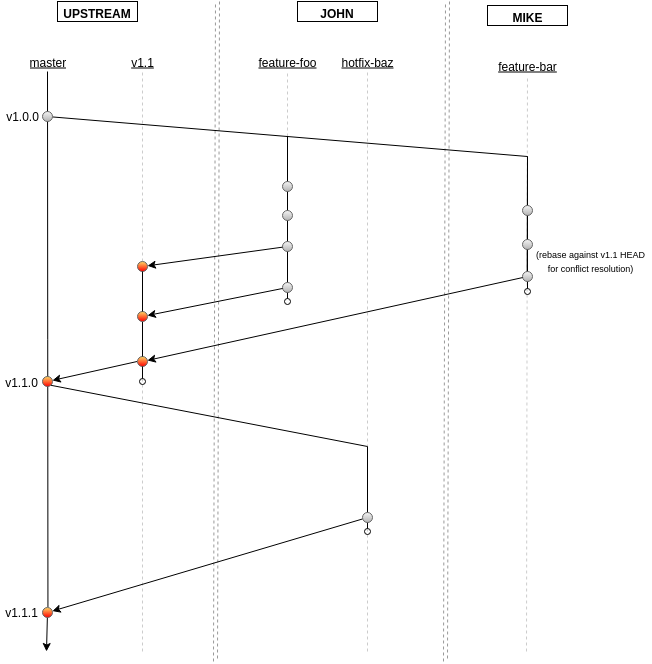

The diagram above was exported from draw.io. Its source (the exported page's mxGraphModel, read from the mxfile embedded in the PNG):
<mxGraphModel dx="1420" dy="787" grid="1" gridSize="10" guides="1" tooltips="1" connect="1" arrows="1" fold="1" page="1" pageScale="1" pageWidth="826" pageHeight="1169" background="#ffffff" math="0">
  <root>
    <mxCell id="0" />
    <mxCell id="1" parent="0" />
    <mxCell id="44" value="" style="endArrow=none;html=1;dashed=1;strokeColor=#CCCCCC;endFill=0;" edge="1" target="40" parent="1">
      <mxGeometry x="616" y="124" width="50" height="50" as="geometry">
        <mxPoint x="615" y="700" as="sourcePoint" />
        <mxPoint x="686" y="128" as="targetPoint" />
      </mxGeometry>
    </mxCell>
    <mxCell id="89" value="" style="endArrow=none;html=1;dashed=1;strokeColor=#CCCCCC;endFill=0;" edge="1" target="88" parent="1">
      <mxGeometry x="456" y="120" width="50" height="50" as="geometry">
        <mxPoint x="456" y="700" as="sourcePoint" />
        <mxPoint x="526" y="124" as="targetPoint" />
      </mxGeometry>
    </mxCell>
    <mxCell id="65" value="" style="endArrow=none;html=1;dashed=1;strokeColor=#CCCCCC;endFill=0;" edge="1" parent="1">
      <mxGeometry x="230.99999999999977" y="120" width="50" height="50" as="geometry">
        <mxPoint x="231" y="700" as="sourcePoint" />
        <mxPoint x="230.99999999999977" y="120" as="targetPoint" />
      </mxGeometry>
    </mxCell>
    <mxCell id="79" value="" style="endArrow=none;html=1;endFill=0;entryX=0.5;entryY=0;" edge="1" parent="1" target="78">
      <mxGeometry width="50" height="50" relative="1" as="geometry">
        <mxPoint x="135.99958291826374" y="120" as="sourcePoint" />
        <mxPoint x="136" y="470" as="targetPoint" />
      </mxGeometry>
    </mxCell>
    <mxCell id="2" value="&lt;u&gt;master&lt;/u&gt;" style="text;html=1;strokeColor=none;fillColor=none;align=center;verticalAlign=middle;whiteSpace=wrap;overflow=hidden;" vertex="1" parent="1">
      <mxGeometry x="116" y="100" width="40" height="20" as="geometry" />
    </mxCell>
    <mxCell id="3" value="" style="endArrow=classic;html=1;" edge="1" parent="1" source="78">
      <mxGeometry width="50" height="50" relative="1" as="geometry">
        <mxPoint x="56" y="100" as="sourcePoint" />
        <mxPoint x="135" y="700" as="targetPoint" />
      </mxGeometry>
    </mxCell>
    <mxCell id="4" value="" style="ellipse;whiteSpace=wrap;html=1;plain-gray" vertex="1" parent="1">
      <mxGeometry x="131" y="160" width="10" height="10" as="geometry" />
    </mxCell>
    <mxCell id="5" value="v1.0.0" style="text;html=1;strokeColor=none;fillColor=none;align=center;verticalAlign=middle;whiteSpace=wrap;overflow=hidden;" vertex="1" parent="1">
      <mxGeometry x="91" y="154" width="40" height="20" as="geometry" />
    </mxCell>
    <mxCell id="6" value="" style="endArrow=oval;html=1;strokeColor=#000000;rounded=0;endFill=0;" edge="1" parent="1" source="71">
      <mxGeometry width="50" height="50" relative="1" as="geometry">
        <mxPoint x="166" y="185" as="sourcePoint" />
        <mxPoint x="376" y="350" as="targetPoint" />
        <Array as="points">
          <mxPoint x="376" y="185" />
        </Array>
      </mxGeometry>
    </mxCell>
    <mxCell id="7" value="" style="endArrow=none;html=1;strokeColor=#999999;endFill=0;dashed=1;shape=link;" edge="1" parent="1">
      <mxGeometry width="50" height="50" relative="1" as="geometry">
        <mxPoint x="304" y="710" as="sourcePoint" />
        <mxPoint x="306" y="50" as="targetPoint" />
      </mxGeometry>
    </mxCell>
    <mxCell id="8" value="&lt;b&gt;UPSTREAM&lt;/b&gt;" style="text;html=1;strokeColor=#000000;fillColor=none;align=center;verticalAlign=middle;whiteSpace=wrap;overflow=hidden;" vertex="1" parent="1">
      <mxGeometry x="146" y="50" width="80" height="20" as="geometry" />
    </mxCell>
    <mxCell id="9" value="&lt;u&gt;feature-foo&lt;/u&gt;" style="text;html=1;strokeColor=none;fillColor=none;align=center;verticalAlign=middle;whiteSpace=wrap;overflow=hidden;" vertex="1" parent="1">
      <mxGeometry x="336" y="100" width="80" height="20" as="geometry" />
    </mxCell>
    <mxCell id="12" value="" style="ellipse;whiteSpace=wrap;html=1;plain-gray" vertex="1" parent="1">
      <mxGeometry x="371" y="230" width="10" height="10" as="geometry" />
    </mxCell>
    <mxCell id="13" value="" style="ellipse;whiteSpace=wrap;html=1;plain-gray" vertex="1" parent="1">
      <mxGeometry x="371" y="259" width="10" height="10" as="geometry" />
    </mxCell>
    <mxCell id="15" value="" style="ellipse;whiteSpace=wrap;html=1;plain-gray" vertex="1" parent="1">
      <mxGeometry x="371" y="290" width="10" height="10" as="geometry" />
    </mxCell>
    <mxCell id="19" value="" style="endArrow=none;html=1;dashed=1;strokeColor=#CCCCCC;endFill=0;" edge="1" parent="1" target="9">
      <mxGeometry width="50" height="50" relative="1" as="geometry">
        <mxPoint x="376" y="185" as="sourcePoint" />
        <mxPoint x="446" y="124" as="targetPoint" />
      </mxGeometry>
    </mxCell>
    <mxCell id="20" value="" style="endArrow=classic;html=1;strokeColor=#000000;" edge="1" parent="1" source="15" target="24">
      <mxGeometry width="50" height="50" relative="1" as="geometry">
        <mxPoint x="346" y="320" as="sourcePoint" />
        <mxPoint x="236" y="310" as="targetPoint" />
      </mxGeometry>
    </mxCell>
    <mxCell id="24" value="" style="ellipse;whiteSpace=wrap;html=1;plain-gray;fillColor=#FFD966;gradientColor=#FF0000;" vertex="1" parent="1">
      <mxGeometry x="226" y="310" width="10" height="10" as="geometry" />
    </mxCell>
    <mxCell id="26" value="&lt;b&gt;JOHN&lt;/b&gt;" style="text;html=1;strokeColor=#000000;fillColor=none;align=center;verticalAlign=middle;whiteSpace=wrap;overflow=hidden;" vertex="1" parent="1">
      <mxGeometry x="386" y="50" width="80" height="20" as="geometry" />
    </mxCell>
    <mxCell id="27" value="" style="endArrow=none;html=1;strokeColor=#999999;endFill=0;dashed=1;shape=link;" edge="1" parent="1">
      <mxGeometry x="536" y="50" width="50" height="50" as="geometry">
        <mxPoint x="534" y="710" as="sourcePoint" />
        <mxPoint x="536" y="50" as="targetPoint" />
      </mxGeometry>
    </mxCell>
    <mxCell id="40" value="&lt;u&gt;feature-bar&lt;/u&gt;" style="text;html=1;strokeColor=none;fillColor=none;align=center;verticalAlign=middle;whiteSpace=wrap;overflow=hidden;" vertex="1" parent="1">
      <mxGeometry x="576" y="104" width="80" height="20" as="geometry" />
    </mxCell>
    <mxCell id="45" value="&lt;b&gt;MIKE&lt;/b&gt;" style="text;html=1;strokeColor=#000000;fillColor=none;align=center;verticalAlign=middle;whiteSpace=wrap;overflow=hidden;" vertex="1" parent="1">
      <mxGeometry x="576" y="54" width="80" height="20" as="geometry" />
    </mxCell>
    <mxCell id="47" value="" style="endArrow=oval;html=1;strokeColor=#000000;rounded=0;exitX=0.5;exitY=1;endFill=0;" edge="1" parent="1" source="46">
      <mxGeometry width="50" height="50" relative="1" as="geometry">
        <mxPoint x="96" y="150" as="sourcePoint" />
        <mxPoint x="616" y="340" as="targetPoint" />
        <Array as="points">
          <mxPoint x="616" y="205" />
        </Array>
      </mxGeometry>
    </mxCell>
    <mxCell id="43" value="" style="ellipse;whiteSpace=wrap;html=1;plain-gray" vertex="1" parent="1">
      <mxGeometry x="611" y="254" width="10" height="10" as="geometry" />
    </mxCell>
    <mxCell id="41" value="" style="ellipse;whiteSpace=wrap;html=1;plain-gray" vertex="1" parent="1">
      <mxGeometry x="611" y="288" width="10" height="10" as="geometry" />
    </mxCell>
    <mxCell id="46" value="" style="ellipse;whiteSpace=wrap;html=1;plain-gray" vertex="1" parent="1">
      <mxGeometry x="611" y="320" width="10" height="10" as="geometry" />
    </mxCell>
    <mxCell id="54" value="" style="endArrow=classic;html=1;strokeColor=#000000;" edge="1" parent="1" source="46" target="58">
      <mxGeometry width="50" height="50" relative="1" as="geometry">
        <mxPoint x="656" y="359" as="sourcePoint" />
        <mxPoint x="246" y="430" as="targetPoint" />
      </mxGeometry>
    </mxCell>
    <mxCell id="58" value="" style="ellipse;whiteSpace=wrap;html=1;plain-gray;fillColor=#FFD966;gradientColor=#FF0000;" vertex="1" parent="1">
      <mxGeometry x="226" y="405" width="10" height="10" as="geometry" />
    </mxCell>
    <mxCell id="59" value="" style="endArrow=none;html=1;strokeColor=#000000;endFill=0;" edge="1" parent="1" source="75" target="58">
      <mxGeometry width="50" height="50" relative="1" as="geometry">
        <mxPoint x="230.95816046156904" y="319.9998248424963" as="sourcePoint" />
        <mxPoint x="231" y="430" as="targetPoint" />
      </mxGeometry>
    </mxCell>
    <mxCell id="60" value="&lt;u&gt;v1.1&lt;/u&gt;" style="text;html=1;strokeColor=none;fillColor=none;align=center;verticalAlign=middle;whiteSpace=wrap;overflow=hidden;" vertex="1" parent="1">
      <mxGeometry x="211" y="100" width="40" height="20" as="geometry" />
    </mxCell>
    <mxCell id="66" value="&lt;font style=&quot;font-size: 9px&quot;&gt;(rebase against v1.1 HEAD for conflict resolution)&lt;/font&gt;" style="text;html=1;strokeColor=none;fillColor=none;align=center;verticalAlign=middle;whiteSpace=wrap;overflow=hidden;" vertex="1" parent="1">
      <mxGeometry x="619" y="290" width="120" height="35" as="geometry" />
    </mxCell>
    <mxCell id="69" value="" style="endArrow=classic;html=1;strokeColor=#000000;exitX=0;exitY=0.5;" edge="1" parent="1" source="58" target="70">
      <mxGeometry width="50" height="50" relative="1" as="geometry">
        <mxPoint x="216" y="410" as="sourcePoint" />
        <mxPoint x="166" y="430" as="targetPoint" />
      </mxGeometry>
    </mxCell>
    <mxCell id="71" value="" style="ellipse;whiteSpace=wrap;html=1;plain-gray" vertex="1" parent="1">
      <mxGeometry x="371" y="331" width="10" height="10" as="geometry" />
    </mxCell>
    <mxCell id="74" value="" style="endArrow=classic;html=1;strokeColor=#000000;" edge="1" parent="1" source="71" target="75">
      <mxGeometry width="50" height="50" relative="1" as="geometry">
        <mxPoint x="56" y="140" as="sourcePoint" />
        <mxPoint x="246" y="360" as="targetPoint" />
      </mxGeometry>
    </mxCell>
    <mxCell id="75" value="" style="ellipse;whiteSpace=wrap;html=1;plain-gray;fillColor=#FFD966;gradientColor=#FF0000;" vertex="1" parent="1">
      <mxGeometry x="226" y="360" width="10" height="10" as="geometry" />
    </mxCell>
    <mxCell id="76" value="" style="endArrow=none;html=1;strokeColor=#000000;endFill=0;" edge="1" parent="1" source="24" target="75">
      <mxGeometry width="50" height="50" relative="1" as="geometry">
        <mxPoint x="231" y="320.0000000000001" as="sourcePoint" />
        <mxPoint x="231" y="405" as="targetPoint" />
      </mxGeometry>
    </mxCell>
    <mxCell id="77" value="v1.1.0" style="text;html=1;strokeColor=none;fillColor=none;align=center;verticalAlign=middle;whiteSpace=wrap;overflow=hidden;" vertex="1" parent="1">
      <mxGeometry x="90" y="420" width="40" height="20" as="geometry" />
    </mxCell>
    <mxCell id="78" value="" style="ellipse;whiteSpace=wrap;html=1;plain-gray;fillColor=#FFD966;gradientColor=#FF0000;" vertex="1" parent="1">
      <mxGeometry x="131" y="656" width="10" height="10" as="geometry" />
    </mxCell>
    <mxCell id="80" value="" style="endArrow=oval;html=1;strokeColor=#000000;endFill=0;" edge="1" parent="1">
      <mxGeometry x="231" y="415" width="50" height="50" as="geometry">
        <mxPoint x="231" y="415" as="sourcePoint" />
        <mxPoint x="231" y="430" as="targetPoint" />
      </mxGeometry>
    </mxCell>
    <mxCell id="85" value="" style="endArrow=classic;html=1;strokeColor=#000000;" edge="1" parent="1" source="83" target="78">
      <mxGeometry width="50" height="50" relative="1" as="geometry">
        <mxPoint x="666" y="370" as="sourcePoint" />
        <mxPoint x="156" y="480" as="targetPoint" />
      </mxGeometry>
    </mxCell>
    <mxCell id="88" value="&lt;u&gt;hotfix-baz&lt;/u&gt;" style="text;html=1;strokeColor=none;fillColor=none;align=center;verticalAlign=middle;whiteSpace=wrap;overflow=hidden;" vertex="1" parent="1">
      <mxGeometry x="416" y="100" width="80" height="20" as="geometry" />
    </mxCell>
    <mxCell id="90" value="" style="endArrow=oval;html=1;strokeColor=#000000;rounded=0;endFill=0;exitX=1;exitY=1;" edge="1" parent="1" source="70">
      <mxGeometry x="769.6944444444446" y="542" width="50" height="50" as="geometry">
        <mxPoint x="136.1111111111111" y="534.6666666666667" as="sourcePoint" />
        <mxPoint x="456" y="580" as="targetPoint" />
        <Array as="points">
          <mxPoint x="456" y="495" />
        </Array>
      </mxGeometry>
    </mxCell>
    <mxCell id="83" value="" style="ellipse;whiteSpace=wrap;html=1;plain-gray" vertex="1" parent="1">
      <mxGeometry x="451" y="561" width="10" height="10" as="geometry" />
    </mxCell>
    <mxCell id="70" value="" style="ellipse;whiteSpace=wrap;html=1;plain-gray;fillColor=#FFD966;gradientColor=#FF0000;" vertex="1" parent="1">
      <mxGeometry x="131" y="425" width="10" height="10" as="geometry" />
    </mxCell>
    <mxCell id="96" value="v1.1.1" style="text;html=1;strokeColor=none;fillColor=none;align=center;verticalAlign=middle;whiteSpace=wrap;overflow=hidden;" vertex="1" parent="1">
      <mxGeometry x="90" y="650" width="40" height="20" as="geometry" />
    </mxCell>
    <mxCell id="99" value="" style="endArrow=none;html=1;strokeColor=#000000;exitX=1;exitY=0.5;endFill=0;" edge="1" parent="1" source="4">
      <mxGeometry width="50" height="50" relative="1" as="geometry">
        <mxPoint x="56" y="100" as="sourcePoint" />
        <mxPoint x="616" y="205" as="targetPoint" />
      </mxGeometry>
    </mxCell>
  </root>
</mxGraphModel>